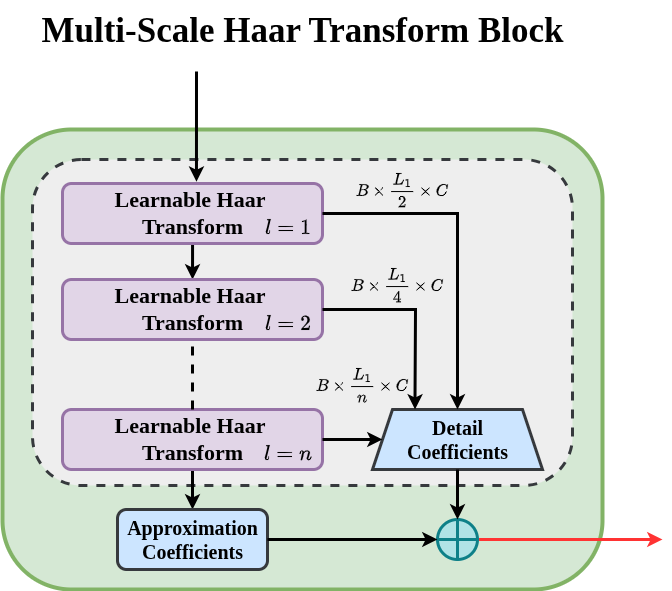

The diagram above was exported from draw.io. Its source (the exported page's mxGraphModel, read from the mxfile embedded in the PNG):
<mxGraphModel dx="1398" dy="967" grid="1" gridSize="10" guides="1" tooltips="1" connect="1" arrows="1" fold="1" page="1" pageScale="1" pageWidth="1169" pageHeight="827" math="1" shadow="0">
  <root>
    <mxCell id="0" />
    <mxCell id="1" parent="0" />
    <mxCell id="FEirO5fYl4aOz24nSFn0-1" connectable="0" parent="1" style="group" value="" vertex="1">
      <mxGeometry height="589" width="660" x="255" y="100" as="geometry" />
    </mxCell>
    <mxCell id="FEirO5fYl4aOz24nSFn0-2" parent="FEirO5fYl4aOz24nSFn0-1" style="text;html=1;align=center;verticalAlign=middle;resizable=0;points=[];autosize=1;strokeColor=none;fillColor=none;" value="&lt;font style=&quot;font-size: 35px;&quot; face=&quot;Times New Roman&quot;&gt;&lt;b style=&quot;&quot;&gt;Multi-Scale&amp;nbsp;&lt;/b&gt;&lt;/font&gt;&lt;b style=&quot;font-size: 35px; font-family: &amp;quot;Times New Roman&amp;quot;; background-color: transparent; color: light-dark(rgb(0, 0, 0), rgb(255, 255, 255));&quot;&gt;Haar Transform Block&lt;/b&gt;" vertex="1">
      <mxGeometry height="60" width="550" x="25" as="geometry" />
    </mxCell>
    <mxCell id="FEirO5fYl4aOz24nSFn0-3" parent="FEirO5fYl4aOz24nSFn0-1" style="rounded=1;whiteSpace=wrap;html=1;fillColor=#d5e8d4;strokeColor=#82b366;strokeWidth=4;" value="" vertex="1">
      <mxGeometry height="460" width="600" y="129" as="geometry" />
    </mxCell>
    <mxCell id="FEirO5fYl4aOz24nSFn0-4" parent="FEirO5fYl4aOz24nSFn0-1" style="rounded=1;whiteSpace=wrap;html=1;fillColor=#eeeeee;strokeColor=#36393d;strokeWidth=3;dashed=1;" value="" vertex="1">
      <mxGeometry height="326" width="540" x="30" y="159" as="geometry" />
    </mxCell>
    <mxCell id="FEirO5fYl4aOz24nSFn0-5" edge="1" parent="FEirO5fYl4aOz24nSFn0-1" source="FEirO5fYl4aOz24nSFn0-6" style="edgeStyle=orthogonalEdgeStyle;rounded=0;orthogonalLoop=1;jettySize=auto;html=1;entryX=0.5;entryY=0;entryDx=0;entryDy=0;strokeWidth=3;" target="FEirO5fYl4aOz24nSFn0-7">
      <mxGeometry relative="1" as="geometry" />
    </mxCell>
    <mxCell id="FEirO5fYl4aOz24nSFn0-6" parent="FEirO5fYl4aOz24nSFn0-1" style="rounded=1;whiteSpace=wrap;html=1;strokeWidth=3;fillColor=#e1d5e7;strokeColor=#9673a6;" value="" vertex="1">
      <mxGeometry height="60" width="260" x="60" y="183" as="geometry" />
    </mxCell>
    <mxCell id="FEirO5fYl4aOz24nSFn0-7" parent="FEirO5fYl4aOz24nSFn0-1" style="rounded=1;whiteSpace=wrap;html=1;strokeWidth=3;fillColor=#e1d5e7;strokeColor=#9673a6;" value="" vertex="1">
      <mxGeometry height="60" width="260" x="60" y="279" as="geometry" />
    </mxCell>
    <mxCell id="FEirO5fYl4aOz24nSFn0-8" edge="1" parent="FEirO5fYl4aOz24nSFn0-1" source="FEirO5fYl4aOz24nSFn0-9" style="edgeStyle=orthogonalEdgeStyle;rounded=0;orthogonalLoop=1;jettySize=auto;html=1;entryX=0.5;entryY=0;entryDx=0;entryDy=0;strokeWidth=3;" target="FEirO5fYl4aOz24nSFn0-17">
      <mxGeometry relative="1" as="geometry" />
    </mxCell>
    <mxCell id="FEirO5fYl4aOz24nSFn0-9" parent="FEirO5fYl4aOz24nSFn0-1" style="rounded=1;whiteSpace=wrap;html=1;strokeWidth=3;fillColor=#e1d5e7;strokeColor=#9673a6;" value="" vertex="1">
      <mxGeometry height="60" width="260" x="60" y="409" as="geometry" />
    </mxCell>
    <mxCell id="FEirO5fYl4aOz24nSFn0-10" parent="FEirO5fYl4aOz24nSFn0-1" style="shape=trapezoid;perimeter=trapezoidPerimeter;whiteSpace=wrap;html=1;fixedSize=1;fillColor=#cce5ff;strokeColor=#36393d;strokeWidth=3;" value="" vertex="1">
      <mxGeometry height="60" width="170" x="370" y="409" as="geometry" />
    </mxCell>
    <mxCell id="FEirO5fYl4aOz24nSFn0-11" edge="1" parent="FEirO5fYl4aOz24nSFn0-1" source="FEirO5fYl4aOz24nSFn0-6" style="endArrow=classic;html=1;rounded=0;exitX=1;exitY=0.5;exitDx=0;exitDy=0;entryX=0.5;entryY=0;entryDx=0;entryDy=0;strokeWidth=3;" target="FEirO5fYl4aOz24nSFn0-10" value="">
      <mxGeometry height="50" relative="1" width="50" as="geometry">
        <Array as="points">
          <mxPoint x="455" y="213" />
        </Array>
        <mxPoint x="-120" y="499" as="sourcePoint" />
        <mxPoint x="-70" y="449" as="targetPoint" />
      </mxGeometry>
    </mxCell>
    <mxCell id="FEirO5fYl4aOz24nSFn0-12" edge="1" parent="FEirO5fYl4aOz24nSFn0-1" source="FEirO5fYl4aOz24nSFn0-7" style="endArrow=classic;html=1;rounded=0;exitX=1;exitY=0.5;exitDx=0;exitDy=0;entryX=0.25;entryY=0;entryDx=0;entryDy=0;strokeWidth=3;" target="FEirO5fYl4aOz24nSFn0-10" value="">
      <mxGeometry height="50" relative="1" width="50" as="geometry">
        <Array as="points">
          <mxPoint x="413" y="309" />
        </Array>
        <mxPoint x="180" y="469" as="sourcePoint" />
        <mxPoint x="230" y="419" as="targetPoint" />
      </mxGeometry>
    </mxCell>
    <mxCell id="FEirO5fYl4aOz24nSFn0-13" edge="1" parent="FEirO5fYl4aOz24nSFn0-1" source="FEirO5fYl4aOz24nSFn0-9" style="endArrow=classic;html=1;rounded=0;exitX=1;exitY=0.5;exitDx=0;exitDy=0;entryX=0;entryY=0.5;entryDx=0;entryDy=0;strokeWidth=3;" target="FEirO5fYl4aOz24nSFn0-10" value="">
      <mxGeometry height="50" relative="1" width="50" as="geometry">
        <mxPoint x="180" y="469" as="sourcePoint" />
        <mxPoint x="230" y="419" as="targetPoint" />
      </mxGeometry>
    </mxCell>
    <mxCell id="FEirO5fYl4aOz24nSFn0-14" edge="1" parent="FEirO5fYl4aOz24nSFn0-1" source="FEirO5fYl4aOz24nSFn0-9" style="endArrow=none;html=1;rounded=0;entryX=0.5;entryY=1;entryDx=0;entryDy=0;exitX=0.5;exitY=0;exitDx=0;exitDy=0;strokeWidth=3;dashed=1;" target="FEirO5fYl4aOz24nSFn0-7" value="">
      <mxGeometry height="50" relative="1" width="50" as="geometry">
        <mxPoint x="180" y="469" as="sourcePoint" />
        <mxPoint x="230" y="419" as="targetPoint" />
      </mxGeometry>
    </mxCell>
    <mxCell id="FEirO5fYl4aOz24nSFn0-15" edge="1" parent="FEirO5fYl4aOz24nSFn0-1" source="FEirO5fYl4aOz24nSFn0-16" style="edgeStyle=orthogonalEdgeStyle;rounded=0;orthogonalLoop=1;jettySize=auto;html=1;strokeWidth=3;strokeColor=#FF3333;">
      <mxGeometry relative="1" as="geometry">
        <mxPoint x="660" y="539" as="targetPoint" />
      </mxGeometry>
    </mxCell>
    <mxCell id="FEirO5fYl4aOz24nSFn0-16" parent="FEirO5fYl4aOz24nSFn0-1" style="shape=orEllipse;perimeter=ellipsePerimeter;whiteSpace=wrap;html=1;backgroundOutline=1;fillColor=#b0e3e6;strokeColor=#0e8088;strokeWidth=3;" value="" vertex="1">
      <mxGeometry height="40" width="40" x="435" y="519" as="geometry" />
    </mxCell>
    <mxCell id="FEirO5fYl4aOz24nSFn0-17" parent="FEirO5fYl4aOz24nSFn0-1" style="rounded=1;whiteSpace=wrap;html=1;fillColor=#cce5ff;strokeColor=#36393d;strokeWidth=3;" value="" vertex="1">
      <mxGeometry height="60" width="150" x="115" y="509" as="geometry" />
    </mxCell>
    <mxCell id="FEirO5fYl4aOz24nSFn0-18" parent="FEirO5fYl4aOz24nSFn0-1" style="text;html=1;align=center;verticalAlign=middle;resizable=0;points=[];autosize=1;strokeColor=none;fillColor=none;" value="&lt;font face=&quot;Times New Roman&quot; style=&quot;font-size: 22px;&quot;&gt;&lt;b style=&quot;&quot;&gt;Learnable&amp;nbsp;&lt;/b&gt;&lt;/font&gt;&lt;b style=&quot;font-size: 22px; font-family: &amp;quot;Times New Roman&amp;quot;; background-color: transparent; color: light-dark(rgb(0, 0, 0), rgb(255, 255, 255));&quot;&gt;Haar&amp;nbsp;&lt;/b&gt;&lt;div&gt;&lt;b style=&quot;font-size: 22px; font-family: &amp;quot;Times New Roman&amp;quot;; background-color: transparent; color: light-dark(rgb(0, 0, 0), rgb(255, 255, 255));&quot;&gt;Transform&lt;/b&gt;&lt;/div&gt;" vertex="1">
      <mxGeometry height="70" width="180" x="100" y="178" as="geometry" />
    </mxCell>
    <mxCell id="FEirO5fYl4aOz24nSFn0-19" parent="FEirO5fYl4aOz24nSFn0-1" style="text;html=1;align=center;verticalAlign=middle;resizable=0;points=[];autosize=1;strokeColor=none;fillColor=none;" value="&lt;font face=&quot;Times New Roman&quot; style=&quot;font-size: 22px;&quot;&gt;&lt;b style=&quot;&quot;&gt;Learnable&amp;nbsp;&lt;/b&gt;&lt;/font&gt;&lt;b style=&quot;font-size: 22px; font-family: &amp;quot;Times New Roman&amp;quot;; background-color: transparent; color: light-dark(rgb(0, 0, 0), rgb(255, 255, 255));&quot;&gt;Haar&amp;nbsp;&lt;/b&gt;&lt;div&gt;&lt;b style=&quot;font-size: 22px; font-family: &amp;quot;Times New Roman&amp;quot;; background-color: transparent; color: light-dark(rgb(0, 0, 0), rgb(255, 255, 255));&quot;&gt;Transform&lt;/b&gt;&lt;/div&gt;" vertex="1">
      <mxGeometry height="70" width="180" x="100" y="274" as="geometry" />
    </mxCell>
    <mxCell id="FEirO5fYl4aOz24nSFn0-20" parent="FEirO5fYl4aOz24nSFn0-1" style="text;html=1;align=center;verticalAlign=middle;resizable=0;points=[];autosize=1;strokeColor=none;fillColor=none;" value="&lt;font face=&quot;Times New Roman&quot; style=&quot;font-size: 22px;&quot;&gt;&lt;b style=&quot;&quot;&gt;Learnable&amp;nbsp;&lt;/b&gt;&lt;/font&gt;&lt;b style=&quot;font-size: 22px; font-family: &amp;quot;Times New Roman&amp;quot;; background-color: transparent; color: light-dark(rgb(0, 0, 0), rgb(255, 255, 255));&quot;&gt;Haar&amp;nbsp;&lt;/b&gt;&lt;div&gt;&lt;b style=&quot;font-size: 22px; font-family: &amp;quot;Times New Roman&amp;quot;; background-color: transparent; color: light-dark(rgb(0, 0, 0), rgb(255, 255, 255));&quot;&gt;Transform&lt;/b&gt;&lt;/div&gt;" vertex="1">
      <mxGeometry height="70" width="180" x="100" y="404" as="geometry" />
    </mxCell>
    <mxCell id="FEirO5fYl4aOz24nSFn0-21" edge="1" parent="FEirO5fYl4aOz24nSFn0-1" source="FEirO5fYl4aOz24nSFn0-22" style="edgeStyle=orthogonalEdgeStyle;rounded=0;orthogonalLoop=1;jettySize=auto;html=1;entryX=0;entryY=0.5;entryDx=0;entryDy=0;strokeWidth=3;" target="FEirO5fYl4aOz24nSFn0-16">
      <mxGeometry relative="1" as="geometry" />
    </mxCell>
    <mxCell id="FEirO5fYl4aOz24nSFn0-22" parent="FEirO5fYl4aOz24nSFn0-1" style="text;html=1;align=center;verticalAlign=middle;resizable=0;points=[];autosize=1;strokeColor=none;fillColor=none;" value="&lt;font style=&quot;font-size: 20px;&quot; face=&quot;Times New Roman&quot;&gt;&lt;b style=&quot;&quot;&gt;Approximation&lt;/b&gt;&lt;/font&gt;&lt;div&gt;&lt;font style=&quot;font-size: 20px;&quot; face=&quot;Times New Roman&quot;&gt;&lt;b style=&quot;&quot;&gt;Coefficients&lt;/b&gt;&lt;/font&gt;&lt;/div&gt;" vertex="1">
      <mxGeometry height="60" width="150" x="115" y="509" as="geometry" />
    </mxCell>
    <mxCell id="FEirO5fYl4aOz24nSFn0-23" edge="1" parent="FEirO5fYl4aOz24nSFn0-1" source="FEirO5fYl4aOz24nSFn0-24" style="edgeStyle=orthogonalEdgeStyle;rounded=0;orthogonalLoop=1;jettySize=auto;html=1;entryX=0.5;entryY=0;entryDx=0;entryDy=0;strokeWidth=3;" target="FEirO5fYl4aOz24nSFn0-16">
      <mxGeometry relative="1" as="geometry" />
    </mxCell>
    <mxCell id="FEirO5fYl4aOz24nSFn0-24" parent="FEirO5fYl4aOz24nSFn0-1" style="text;html=1;align=center;verticalAlign=middle;resizable=0;points=[];autosize=1;strokeColor=none;fillColor=none;" value="&lt;font face=&quot;Times New Roman&quot;&gt;&lt;span style=&quot;font-size: 20px;&quot;&gt;&lt;b&gt;Detail&lt;/b&gt;&lt;/span&gt;&lt;/font&gt;&lt;br&gt;&lt;div&gt;&lt;font style=&quot;font-size: 20px;&quot; face=&quot;Times New Roman&quot;&gt;&lt;b style=&quot;&quot;&gt;Coefficients&lt;/b&gt;&lt;/font&gt;&lt;/div&gt;" vertex="1">
      <mxGeometry height="60" width="120" x="395" y="409" as="geometry" />
    </mxCell>
    <mxCell id="FEirO5fYl4aOz24nSFn0-25" edge="1" parent="FEirO5fYl4aOz24nSFn0-1" style="endArrow=classic;html=1;rounded=0;entryX=0.522;entryY=0.018;entryDx=0;entryDy=0;entryPerimeter=0;strokeWidth=3;" value="">
      <mxGeometry height="50" relative="1" width="50" as="geometry">
        <mxPoint x="194" y="71" as="sourcePoint" />
        <mxPoint x="193.96000000000004" y="181.26" as="targetPoint" />
      </mxGeometry>
    </mxCell>
    <mxCell id="FEirO5fYl4aOz24nSFn0-26" parent="FEirO5fYl4aOz24nSFn0-1" style="text;html=1;align=center;verticalAlign=middle;resizable=0;points=[];autosize=1;strokeColor=none;fillColor=none;" value="&lt;font style=&quot;font-size: 14px;&quot;&gt;$$B \times \frac{L_1}{2} \times C$$&lt;/font&gt;" vertex="1">
      <mxGeometry height="30" width="240" x="280" y="175" as="geometry" />
    </mxCell>
    <mxCell id="FEirO5fYl4aOz24nSFn0-27" parent="FEirO5fYl4aOz24nSFn0-1" style="text;html=1;align=center;verticalAlign=middle;resizable=0;points=[];autosize=1;strokeColor=none;fillColor=none;" value="&lt;span style=&quot;font-size: 14px;&quot;&gt;$$B \times \frac{L_1}{4} \times C$$&lt;/span&gt;" vertex="1">
      <mxGeometry height="30" width="240" x="275" y="270" as="geometry" />
    </mxCell>
    <mxCell id="FEirO5fYl4aOz24nSFn0-28" parent="FEirO5fYl4aOz24nSFn0-1" style="text;html=1;align=center;verticalAlign=middle;resizable=0;points=[];autosize=1;strokeColor=none;fillColor=none;" value="&lt;span style=&quot;font-size: 14px;&quot;&gt;$$B \times \frac{L_1}{n} \times C$$&lt;/span&gt;" vertex="1">
      <mxGeometry height="30" width="240" x="240" y="370" as="geometry" />
    </mxCell>
    <mxCell id="FEirO5fYl4aOz24nSFn0-29" parent="FEirO5fYl4aOz24nSFn0-1" style="text;html=1;align=center;verticalAlign=middle;resizable=0;points=[];autosize=1;strokeColor=none;fillColor=none;" value="&lt;font style=&quot;font-size: 18px;&quot;&gt;$$l = 1$$&lt;/font&gt;" vertex="1">
      <mxGeometry height="40" width="100" x="235" y="208" as="geometry" />
    </mxCell>
    <mxCell id="FEirO5fYl4aOz24nSFn0-30" parent="FEirO5fYl4aOz24nSFn0-1" style="text;html=1;align=center;verticalAlign=middle;resizable=0;points=[];autosize=1;strokeColor=none;fillColor=none;" value="&lt;span style=&quot;font-size: 18px;&quot;&gt;$$l = 2$$&lt;/span&gt;" vertex="1">
      <mxGeometry height="40" width="100" x="235" y="304" as="geometry" />
    </mxCell>
    <mxCell id="FEirO5fYl4aOz24nSFn0-31" parent="FEirO5fYl4aOz24nSFn0-1" style="text;html=1;align=center;verticalAlign=middle;resizable=0;points=[];autosize=1;strokeColor=none;fillColor=none;" value="&lt;span style=&quot;font-size: 18px;&quot;&gt;$$l = n$$&lt;/span&gt;" vertex="1">
      <mxGeometry height="40" width="100" x="235" y="434" as="geometry" />
    </mxCell>
  </root>
</mxGraphModel>